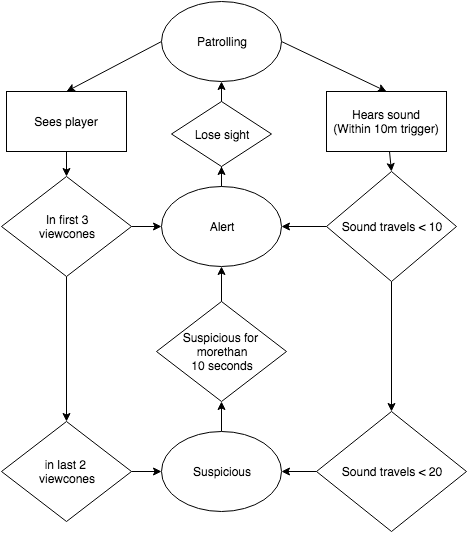

The diagram above was exported from draw.io. Its source (the exported page's mxGraphModel, read from the mxfile embedded in the PNG):
<mxGraphModel dx="790" dy="471" grid="1" gridSize="10" guides="1" tooltips="1" connect="1" arrows="1" fold="1" page="1" pageScale="1" pageWidth="850" pageHeight="1100" background="#ffffff" math="0" shadow="0">
  <root>
    <mxCell id="0" />
    <mxCell id="1" parent="0" />
    <mxCell id="3" value="Hears sound&lt;div&gt;(Within 10m trigger)&lt;/div&gt;" style="whiteSpace=wrap;html=1;" parent="1" vertex="1">
      <mxGeometry x="530" y="160" width="120" height="60" as="geometry" />
    </mxCell>
    <mxCell id="4" value="" style="endArrow=classic;html=1;entryX=0.5;entryY=0;exitX=1;exitY=0.5;" parent="1" source="14" target="3" edge="1">
      <mxGeometry width="50" height="50" relative="1" as="geometry">
        <mxPoint x="485" y="100" as="sourcePoint" />
        <mxPoint x="510" y="100" as="targetPoint" />
      </mxGeometry>
    </mxCell>
    <mxCell id="21" value="" style="edgeStyle=orthogonalEdgeStyle;rounded=0;html=1;jettySize=auto;orthogonalLoop=1;" parent="1" source="5" target="19" edge="1">
      <mxGeometry relative="1" as="geometry" />
    </mxCell>
    <mxCell id="5" value="Sees player" style="whiteSpace=wrap;html=1;" parent="1" vertex="1">
      <mxGeometry x="210" y="160" width="120" height="60" as="geometry" />
    </mxCell>
    <mxCell id="6" value="" style="endArrow=classic;html=1;exitX=0;exitY=0.5;entryX=0.5;entryY=0;" parent="1" source="14" target="5" edge="1">
      <mxGeometry width="50" height="50" relative="1" as="geometry">
        <mxPoint x="365" y="100" as="sourcePoint" />
        <mxPoint x="260" y="240" as="targetPoint" />
      </mxGeometry>
    </mxCell>
    <mxCell id="7" value="Sound travels &amp;lt; 10" style="rhombus;whiteSpace=wrap;html=1;" parent="1" vertex="1">
      <mxGeometry x="530" y="240" width="130" height="110" as="geometry" />
    </mxCell>
    <mxCell id="8" value="" style="endArrow=classic;html=1;entryX=0.5;entryY=0;" parent="1" source="3" target="7" edge="1">
      <mxGeometry width="50" height="50" relative="1" as="geometry">
        <mxPoint x="210" y="410" as="sourcePoint" />
        <mxPoint x="260" y="360" as="targetPoint" />
      </mxGeometry>
    </mxCell>
    <mxCell id="10" value="Sound travels &amp;lt; 20" style="rhombus;whiteSpace=wrap;html=1;" parent="1" vertex="1">
      <mxGeometry x="520" y="480" width="150" height="120" as="geometry" />
    </mxCell>
    <mxCell id="12" value="" style="endArrow=classic;html=1;entryX=0.5;entryY=0;exitX=0.5;exitY=1;" parent="1" source="7" target="10" edge="1">
      <mxGeometry width="50" height="50" relative="1" as="geometry">
        <mxPoint x="210" y="530" as="sourcePoint" />
        <mxPoint x="260" y="480" as="targetPoint" />
      </mxGeometry>
    </mxCell>
    <mxCell id="14" value="Patrolling" style="ellipse;whiteSpace=wrap;html=1;" parent="1" vertex="1">
      <mxGeometry x="365" y="70" width="120" height="80" as="geometry" />
    </mxCell>
    <mxCell id="32" value="" style="edgeStyle=orthogonalEdgeStyle;rounded=0;html=1;jettySize=auto;orthogonalLoop=1;" parent="1" source="15" target="30" edge="1">
      <mxGeometry relative="1" as="geometry" />
    </mxCell>
    <mxCell id="15" value="Alert" style="ellipse;whiteSpace=wrap;html=1;" parent="1" vertex="1">
      <mxGeometry x="365" y="255" width="120" height="80" as="geometry" />
    </mxCell>
    <mxCell id="27" value="" style="edgeStyle=orthogonalEdgeStyle;rounded=0;html=1;jettySize=auto;orthogonalLoop=1;" parent="1" source="16" target="26" edge="1">
      <mxGeometry relative="1" as="geometry" />
    </mxCell>
    <mxCell id="16" value="Suspicious" style="ellipse;whiteSpace=wrap;html=1;" parent="1" vertex="1">
      <mxGeometry x="365" y="500" width="120" height="80" as="geometry" />
    </mxCell>
    <mxCell id="17" value="" style="endArrow=classic;html=1;entryX=1;entryY=0.5;exitX=0;exitY=0.5;" parent="1" source="7" target="15" edge="1">
      <mxGeometry width="50" height="50" relative="1" as="geometry">
        <mxPoint x="490" y="360" as="sourcePoint" />
        <mxPoint x="540" y="310" as="targetPoint" />
      </mxGeometry>
    </mxCell>
    <mxCell id="18" value="" style="endArrow=classic;html=1;entryX=1;entryY=0.5;exitX=0;exitY=0.5;" parent="1" source="10" target="16" edge="1">
      <mxGeometry x="495" y="420" width="50" height="50" as="geometry">
        <mxPoint x="560" y="420" as="sourcePoint" />
        <mxPoint x="495" y="420" as="targetPoint" />
        <Array as="points" />
      </mxGeometry>
    </mxCell>
    <mxCell id="22" value="" style="edgeStyle=orthogonalEdgeStyle;rounded=0;html=1;jettySize=auto;orthogonalLoop=1;" parent="1" source="19" target="20" edge="1">
      <mxGeometry relative="1" as="geometry" />
    </mxCell>
    <mxCell id="23" value="" style="edgeStyle=orthogonalEdgeStyle;rounded=0;html=1;jettySize=auto;orthogonalLoop=1;" parent="1" source="19" target="15" edge="1">
      <mxGeometry relative="1" as="geometry" />
    </mxCell>
    <mxCell id="19" value="In first 3&lt;div&gt;viewcones&lt;/div&gt;" style="rhombus;whiteSpace=wrap;html=1;" parent="1" vertex="1">
      <mxGeometry x="205" y="245" width="130" height="100" as="geometry" />
    </mxCell>
    <mxCell id="24" value="" style="edgeStyle=orthogonalEdgeStyle;rounded=0;html=1;jettySize=auto;orthogonalLoop=1;" parent="1" source="20" target="16" edge="1">
      <mxGeometry relative="1" as="geometry" />
    </mxCell>
    <mxCell id="20" value="in last 2&amp;nbsp;&lt;div&gt;viewcones&lt;/div&gt;" style="rhombus;whiteSpace=wrap;html=1;" parent="1" vertex="1">
      <mxGeometry x="205" y="490" width="130" height="100" as="geometry" />
    </mxCell>
    <mxCell id="26" value="Suspicious for&amp;nbsp;&lt;div&gt;morethan&lt;/div&gt;&lt;div&gt;10 seconds&lt;/div&gt;" style="rhombus;whiteSpace=wrap;html=1;" parent="1" vertex="1">
      <mxGeometry x="360" y="370" width="130" height="100" as="geometry" />
    </mxCell>
    <mxCell id="28" value="" style="endArrow=classic;html=1;entryX=0.5;entryY=1;exitX=0.5;exitY=0;" parent="1" source="26" target="15" edge="1">
      <mxGeometry width="50" height="50" relative="1" as="geometry">
        <mxPoint x="210" y="670" as="sourcePoint" />
        <mxPoint x="260" y="620" as="targetPoint" />
      </mxGeometry>
    </mxCell>
    <mxCell id="30" value="Lose sight" style="rhombus;whiteSpace=wrap;html=1;" parent="1" vertex="1">
      <mxGeometry x="375" y="170" width="100" height="65" as="geometry" />
    </mxCell>
    <mxCell id="33" value="" style="endArrow=classic;html=1;entryX=0.5;entryY=1;" parent="1" source="30" target="14" edge="1">
      <mxGeometry width="50" height="50" relative="1" as="geometry">
        <mxPoint x="210" y="670" as="sourcePoint" />
        <mxPoint x="260" y="620" as="targetPoint" />
      </mxGeometry>
    </mxCell>
  </root>
</mxGraphModel>